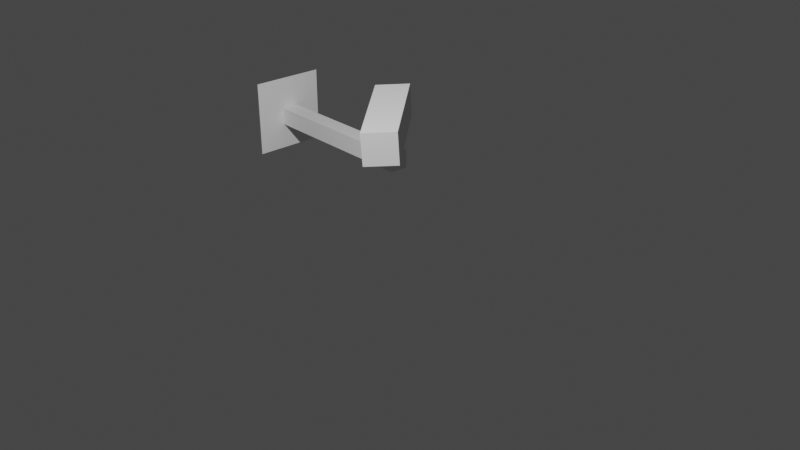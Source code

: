 # Source: SecurityCam.blend  (saved by Blender 3.5.10; exported with 4.5.12 LTS)
import bpy
from mathutils import Matrix  # noqa: F401  (used for matrix-valued properties, if any)

bpy.ops.wm.read_factory_settings(use_empty=True)
scene = bpy.context.scene
scene.name = 'Scene'

# ---- collections
col_cctv__camera = bpy.data.collections.new('CCTV  Camera'); scene.collection.children.link(col_cctv__camera)

# ---- world
world_world = bpy.data.worlds.new('World'); scene.world = world_world
world_world.use_nodes = True; world_world.node_tree.nodes.clear()
_N = world_world.node_tree.nodes; _L = world_world.node_tree.links
n0 = _N.new('ShaderNodeOutputWorld'); n0.name = 'World Output'; n0.location = (300, 300)
n1 = _N.new('ShaderNodeBackground'); n1.name = 'Background'; n1.location = (10, 300)
n1.inputs[0].default_value = (0.05088, 0.05088, 0.05088, 1.0)
_L.new(n1.outputs[0], n0.inputs[0])
n0.is_active_output = True
world_world.color = (0.05088, 0.05088, 0.05088)
world_world.use_sun_shadow = False
world_world.sun_shadow_jitter_overblur = 0.0

# ---- cameras
cam_camera = bpy.data.cameras.new('Camera')
cam_camera.clip_end = 100.0
cam_camera.lens = 41.54
cam_camera.ortho_scale = 7.314

# ---- lights
light_light = bpy.data.lights.new('Light', 'POINT')
light_light.transmission_factor = 0.0
light_light.energy = 1000.0
light_light.shadow_soft_size = 0.1
light_light.shadow_maximum_resolution = 0.006
light_light.use_absolute_resolution = True

# ---- meshes
me_plane = bpy.data.meshes.new('Plane')
me_plane.from_pydata([(-1.0, -1.0, 0.0), (1.0, -1.0, 0.0), (-1.0, 1.0, 0.0), (1.0, 1.0, 0.0)], [], [(0, 1, 3, 2)])
_uv = me_plane.uv_layers.new(name='UVMap')
_uv.uv.foreach_set('vector', [0.0, 0.0, 1.0, 0.0, 1.0, 1.0, 0.0, 1.0])
me_plane.update()
me_cube_001 = bpy.data.meshes.new('Cube.001')
me_cube_001.from_pydata([(10.7, -0.0701, -0.3311), (10.7, -0.0701, 1.669), (-9.377, -0.1867, -0.3311), (-9.377, -0.1867, 1.669), (10.58, 0.1285, -0.3311), (10.58, 0.1285, 1.669), (-9.494, 0.01188, -0.3311), (-9.494, 0.01188, 1.669)], [], [(0, 1, 3, 2), (2, 3, 7, 6), (6, 7, 5, 4), (4, 5, 1, 0), (2, 6, 4, 0), (7, 3, 1, 5)])
_uv = me_cube_001.uv_layers.new(name='UVMap')
_uv.uv.foreach_set('vector', [0.375, 0.0, 0.625, 0.0, 0.625, 0.25, 0.375, 0.25, 0.375, 0.25, 0.625, 0.25, 0.625, 0.5, 0.375, 0.5, 0.375, 0.5, 0.625, 0.5, 0.625, 0.75, 0.375, 0.75, 0.375, 0.75, 0.625, 0.75, 0.625, 1.0, 0.375, 1.0, 0.125, 0.5, 0.375, 0.5, 0.375, 0.75, 0.125, 0.75, 0.625, 0.5, 0.875, 0.5, 0.875, 0.75, 0.625, 0.75])
me_cube_001.update()
me_cylinder = bpy.data.meshes.new('Cylinder')
me_cylinder.from_pydata([(0.0, 1.0, -1.0), (0.0, 1.0, 2.092), (0.1951, 0.9808, -1.0), (0.1951, 0.9808, 2.092), (0.3827, 0.9239, -1.0), (0.3827, 0.9239, 2.092), (0.5556, 0.8315, -1.0), (0.5556, 0.8315, 2.092), (0.7071, 0.7071, -1.0), (0.7071, 0.7071, 2.092), (0.8315, 0.5556, -1.0), (0.8315, 0.5556, 2.092), (0.9239, 0.3827, -1.0), (0.9239, 0.3827, 2.092), (0.9808, 0.1951, -1.0), (0.9808, 0.1951, 2.092), (1.0, 0.0, -1.0), (1.0, 0.0, 2.092), (0.9808, -0.1951, -1.0), (0.9808, -0.1951, 2.092), (0.9239, -0.3827, -1.0), (0.9239, -0.3827, 2.092), (0.8315, -0.5556, -1.0), (0.8315, -0.5556, 2.092), (0.7071, -0.7071, -1.0), (0.7071, -0.7071, 2.092), (0.5556, -0.8315, -1.0), (0.5556, -0.8315, 2.092), (0.3827, -0.9239, -1.0), (0.3827, -0.9239, 2.092), (0.1951, -0.9808, -1.0), (0.1951, -0.9808, 2.092), (0.0, -1.0, -1.0), (0.0, -1.0, 2.092), (-0.1951, -0.9808, -1.0), (-0.1951, -0.9808, 2.092), (-0.3827, -0.9239, -1.0), (-0.3827, -0.9239, 2.092), (-0.5556, -0.8315, -1.0), (-0.5556, -0.8315, 2.092), (-0.7071, -0.7071, -1.0), (-0.7071, -0.7071, 2.092), (-0.8315, -0.5556, -1.0), (-0.8315, -0.5556, 2.092), (-0.9239, -0.3827, -1.0), (-0.9239, -0.3827, 2.092), (-0.9808, -0.1951, -1.0), (-0.9808, -0.1951, 2.092), (-1.0, 0.0, -1.0), (-1.0, 0.0, 2.092), (-0.9808, 0.1951, -1.0), (-0.9808, 0.1951, 2.092), (-0.9239, 0.3827, -1.0), (-0.9239, 0.3827, 2.092), (-0.8315, 0.5556, -1.0), (-0.8315, 0.5556, 2.092), (-0.7071, 0.7071, -1.0), (-0.7071, 0.7071, 2.092), (-0.5556, 0.8315, -1.0), (-0.5556, 0.8315, 2.092), (-0.3827, 0.9239, -1.0), (-0.3827, 0.9239, 2.092), (-0.1951, 0.9808, -1.0), (-0.1951, 0.9808, 2.092)], [], [(0, 1, 3, 2), (2, 3, 5, 4), (4, 5, 7, 6), (6, 7, 9, 8), (8, 9, 11, 10), (10, 11, 13, 12), (12, 13, 15, 14), (14, 15, 17, 16), (16, 17, 19, 18), (18, 19, 21, 20), (20, 21, 23, 22), (22, 23, 25, 24), (24, 25, 27, 26), (26, 27, 29, 28), (28, 29, 31, 30), (30, 31, 33, 32), (32, 33, 35, 34), (34, 35, 37, 36), (36, 37, 39, 38), (38, 39, 41, 40), (40, 41, 43, 42), (42, 43, 45, 44), (44, 45, 47, 46), (46, 47, 49, 48), (48, 49, 51, 50), (50, 51, 53, 52), (52, 53, 55, 54), (54, 55, 57, 56), (56, 57, 59, 58), (58, 59, 61, 60), (3, 1, 63, 61, 59, 57, 55, 53, 51, 49, 47, 45, 43, 41, 39, 37, 35, 33, 31, 29, 27, 25, 23, 21, 19, 17, 15, 13, 11, 9, 7, 5), (60, 61, 63, 62), (62, 63, 1, 0), (0, 2, 4, 6, 8, 10, 12, 14, 16, 18, 20, 22, 24, 26, 28, 30, 32, 34, 36, 38, 40, 42, 44, 46, 48, 50, 52, 54, 56, 58, 60, 62)])
me_cylinder.polygons.foreach_set('use_smooth', [True] * 34)
_uv = me_cylinder.uv_layers.new(name='UVMap')
_uv.uv.foreach_set('vector', [1.0, 0.5, 1.0, 1.0, 0.9688, 1.0, 0.9688, 0.5, 0.9688, 0.5, 0.9688, 1.0, 0.9375, 1.0, 0.9375, 0.5, 0.9375, 0.5, 0.9375, 1.0, 0.9062, 1.0, 0.9062, 0.5, 0.9062, 0.5, 0.9062, 1.0, 0.875, 1.0, 0.875, 0.5, 0.875, 0.5, 0.875, 1.0, 0.8438, 1.0, 0.8438, 0.5, 0.8438, 0.5, 0.8438, 1.0, 0.8125, 1.0, 0.8125, 0.5, 0.8125, 0.5, 0.8125, 1.0, 0.7812, 1.0, 0.7812, 0.5, 0.7812, 0.5, 0.7812, 1.0, 0.75, 1.0, 0.75, 0.5, 0.75, 0.5, 0.75, 1.0, 0.7188, 1.0, 0.7188, 0.5, 0.7188, 0.5, 0.7188, 1.0, 0.6875, 1.0, 0.6875, 0.5, 0.6875, 0.5, 0.6875, 1.0, 0.6562, 1.0, 0.6562, 0.5, 0.6562, 0.5, 0.6562, 1.0, 0.625, 1.0, 0.625, 0.5, 0.625, 0.5, 0.625, 1.0, 0.5938, 1.0, 0.5938, 0.5, 0.5938, 0.5, 0.5938, 1.0, 0.5625, 1.0, 0.5625, 0.5, 0.5625, 0.5, 0.5625, 1.0, 0.5312, 1.0, 0.5312, 0.5, 0.5312, 0.5, 0.5312, 1.0, 0.5, 1.0, 0.5, 0.5, 0.5, 0.5, 0.5, 1.0, 0.4688, 1.0, 0.4688, 0.5, 0.4688, 0.5, 0.4688, 1.0, 0.4375, 1.0, 0.4375, 0.5, 0.4375, 0.5, 0.4375, 1.0, 0.4062, 1.0, 0.4062, 0.5, 0.4062, 0.5, 0.4062, 1.0, 0.375, 1.0, 0.375, 0.5, 0.375, 0.5, 0.375, 1.0, 0.3438, 1.0, 0.3438, 0.5, 0.3438, 0.5, 0.3438, 1.0, 0.3125, 1.0, 0.3125, 0.5, 0.3125, 0.5, 0.3125, 1.0, 0.2812, 1.0, 0.2812, 0.5, 0.2812, 0.5, 0.2812, 1.0, 0.25, 1.0, 0.25, 0.5, 0.25, 0.5, 0.25, 1.0, 0.2188, 1.0, 0.2188, 0.5, 0.2188, 0.5, 0.2188, 1.0, 0.1875, 1.0, 0.1875, 0.5, 0.1875, 0.5, 0.1875, 1.0, 0.1562, 1.0, 0.1562, 0.5, 0.1562, 0.5, 0.1562, 1.0, 0.125, 1.0, 0.125, 0.5, 0.125, 0.5, 0.125, 1.0, 0.09375, 1.0, 0.09375, 0.5, 0.09375, 0.5, 0.09375, 1.0, 0.0625, 1.0, 0.0625, 0.5, 0.2968, 0.4854, 0.25, 0.49, 0.2032, 0.4854, 0.1582, 0.4717, 0.1167, 0.4496, 0.08029, 0.4197, 0.05045, 0.3833, 0.02827, 0.3418, 0.01461, 0.2968, 0.01, 0.25, 0.01461, 0.2032, 0.02827, 0.1582, 0.05045, 0.1167, 0.08029, 0.08029, 0.1167, 0.05045, 0.1582, 0.02827, 0.2032, 0.01461, 0.25, 0.01, 0.2968, 0.01461, 0.3418, 0.02827, 0.3833, 0.05045, 0.4197, 0.08029, 0.4496, 0.1167, 0.4717, 0.1582, 0.4854, 0.2032, 0.49, 0.25, 0.4854, 0.2968, 0.4717, 0.3418, 0.4496, 0.3833, 0.4197, 0.4197, 0.3833, 0.4496, 0.3418, 0.4717, 0.0625, 0.5, 0.0625, 1.0, 0.03125, 1.0, 0.03125, 0.5, 0.03125, 0.5, 0.03125, 1.0, 0.0, 1.0, 0.0, 0.5, 0.75, 0.49, 0.7968, 0.4854, 0.8418, 0.4717, 0.8833, 0.4496, 0.9197, 0.4197, 0.9496, 0.3833, 0.9717, 0.3418, 0.9854, 0.2968, 0.99, 0.25, 0.9854, 0.2032, 0.9717, 0.1582, 0.9496, 0.1167, 0.9197, 0.08029, 0.8833, 0.05045, 0.8418, 0.02827, 0.7968, 0.01461, 0.75, 0.01, 0.7032, 0.01461, 0.6582, 0.02827, 0.6167, 0.05045, 0.5803, 0.08029, 0.5504, 0.1167, 0.5283, 0.1582, 0.5146, 0.2032, 0.51, 0.25, 0.5146, 0.2968, 0.5283, 0.3418, 0.5504, 0.3833, 0.5803, 0.4197, 0.6167, 0.4496, 0.6582, 0.4717, 0.7032, 0.4854])
me_cylinder.update()
me_cube_002 = bpy.data.meshes.new('Cube.002')
me_cube_002.from_pydata([(-1.0, -1.0, -1.0), (-1.0, -1.0, 1.0), (-1.0, 1.0, -1.0), (-1.0, 1.0, 1.0), (4.308, -1.239, -1.132), (4.308, -1.239, 0.2212), (4.308, 0.114, -1.132), (4.308, 0.114, 0.2212), (4.308, 0.4375, 0.5447), (4.308, 0.4375, -1.455), (4.308, -1.563, -1.455), (4.308, -1.563, 0.5447)], [], [(0, 1, 3, 2), (2, 3, 8, 9), (6, 7, 5, 4), (10, 11, 1, 0), (2, 9, 10, 0), (8, 3, 1, 11), (7, 6, 9, 8), (6, 4, 10, 9), (5, 7, 8, 11), (4, 5, 11, 10)])
_uv = me_cube_002.uv_layers.new(name='UVMap')
_uv.uv.foreach_set('vector', [0.375, 0.0, 0.625, 0.0, 0.625, 0.25, 0.375, 0.25, 0.375, 0.25, 0.625, 0.25, 0.625, 0.5, 0.375, 0.5, 0.4154, 0.5404, 0.5846, 0.5404, 0.5846, 0.7096, 0.4154, 0.7096, 0.375, 0.75, 0.625, 0.75, 0.625, 1.0, 0.375, 1.0, 0.125, 0.5, 0.375, 0.5, 0.375, 0.75, 0.125, 0.75, 0.625, 0.5, 0.875, 0.5, 0.875, 0.75, 0.625, 0.75, 0.5846, 0.5404, 0.4154, 0.5404, 0.375, 0.5, 0.625, 0.5, 0.4154, 0.5404, 0.4154, 0.7096, 0.375, 0.75, 0.375, 0.5, 0.5846, 0.7096, 0.5846, 0.5404, 0.625, 0.5, 0.625, 0.75, 0.4154, 0.7096, 0.5846, 0.7096, 0.625, 0.75, 0.375, 0.75])
me_cube_002.update()
me_circle = bpy.data.meshes.new('Circle')
me_circle.from_pydata([(0.0, 1.0, 0.0), (-0.1951, 0.9808, 0.0), (-0.3827, 0.9239, 0.0), (-0.5556, 0.8315, 0.0), (-0.7071, 0.7071, 0.0), (-0.8315, 0.5556, 0.0), (-0.9239, 0.3827, 0.0), (-0.9808, 0.1951, 0.0), (-1.0, 0.0, 0.0), (-0.9808, -0.1951, 0.0), (-0.9239, -0.3827, 0.0), (-0.8315, -0.5556, 0.0), (-0.7071, -0.7071, 0.0), (-0.5556, -0.8315, 0.0), (-0.3827, -0.9239, 0.0), (-0.1951, -0.9808, 0.0), (0.0, -1.0, 0.0), (0.1951, -0.9808, 0.0), (0.3827, -0.9239, 0.0), (0.5556, -0.8315, 0.0), (0.7071, -0.7071, 0.0), (0.8315, -0.5556, 0.0), (0.9239, -0.3827, 0.0), (0.9808, -0.1951, 0.0), (1.0, 0.0, 0.0), (0.9808, 0.1951, 0.0), (0.9239, 0.3827, 0.0), (0.8315, 0.5556, 0.0), (0.7071, 0.7071, 0.0), (0.5556, 0.8315, 0.0), (0.3827, 0.9239, 0.0), (0.1951, 0.9808, 0.0)], [(1, 0), (2, 1), (3, 2), (4, 3), (5, 4), (6, 5), (7, 6), (8, 7), (9, 8), (10, 9), (11, 10), (12, 11), (13, 12), (14, 13), (15, 14), (16, 15), (17, 16), (18, 17), (19, 18), (20, 19), (21, 20), (22, 21), (23, 22), (24, 23), (25, 24), (26, 25), (27, 26), (28, 27), (29, 28), (30, 29), (31, 30), (0, 31)], [])
_uv = me_circle.uv_layers.new(name='UVMap')
_uv.uv.foreach_set('vector', [])
me_circle.update()

# ---- objects
ob_light = bpy.data.objects.new('Light', light_light)
ob_camera = bpy.data.objects.new('Camera', cam_camera)
ob_plane = bpy.data.objects.new('Plane', me_plane)
ob_cube = bpy.data.objects.new('Cube', me_cube_001)
ob_cylinder = bpy.data.objects.new('Cylinder', me_cylinder)
ob_cube_001 = bpy.data.objects.new('Cube.001', me_cube_002)
ob_circle = bpy.data.objects.new('Circle', me_circle)

# ---- transforms, parenting, visibility, modifiers, constraints
ob_light.location = (4.076, -6.763, 5.904)
ob_light.rotation_euler = (0.6503, 0.05522, 1.866)
ob_light.lock_rotations_4d = False
ob_light.empty_display_type = 'ARROWS'
ob_light.color = (0.0, 0.0, 0.0, 0.0)
ob_light.lineart.crease_threshold = 0.0
ob_camera.location = (7.359, -8.839, 5.158)
ob_camera.rotation_euler = (1.109, 0.0, 0.8149)
ob_camera.lock_rotations_4d = False
ob_camera.empty_display_type = 'ARROWS'
ob_camera.color = (0.0, 0.0, 0.0, 0.0)
ob_camera.display_type = 'WIRE'
ob_camera.lineart.crease_threshold = 0.0
ob_plane.location = (-0.02091, -3.452, 1.957)
ob_plane.rotation_euler = (0.0, 1.571, 0.0)
ob_plane.scale = (0.3708, 0.3708, 0.3708)
ob_cube.location = (0.8035, -3.457, 1.879)
ob_cube.rotation_euler = (0.0, -0.01396, -0.11)
ob_cube.scale = (0.08613, 0.8661, 0.08613)
ob_cylinder.location = (1.597, -3.519, 1.994)
ob_cylinder.scale = (0.04549, 0.04551, 0.1624)
ob_cube_001.location = (1.577, -3.475, 2.41)
ob_cube_001.rotation_euler = (0.05236, 0.09076, -0.7854)
ob_cube_001.scale = (0.158, 0.158, 0.158)
ob_circle.location = (2.005, -4.02, 2.275)
ob_circle.rotation_euler = (-0.0, -1.585, 2.339)
ob_circle.scale = (0.09202, 0.09202, 0.09202)

# ---- collection membership
col_cctv__camera.objects.link(ob_light)
col_cctv__camera.objects.link(ob_camera)
col_cctv__camera.objects.link(ob_plane)
col_cctv__camera.objects.link(ob_cube)
col_cctv__camera.objects.link(ob_cylinder)
col_cctv__camera.objects.link(ob_cube_001)
col_cctv__camera.objects.link(ob_circle)

# ---- scene / render settings (as saved in the file)
scene.camera = ob_camera
scene.frame_start = 1; scene.frame_end = 250; scene.frame_set(1)
scene.render.engine = 'BLENDER_EEVEE_NEXT'
scene.cycles.sampling_pattern = 'TABULATED_SOBOL'
scene.view_settings.view_transform = 'Filmic'
bpy.context.view_layer.update()
